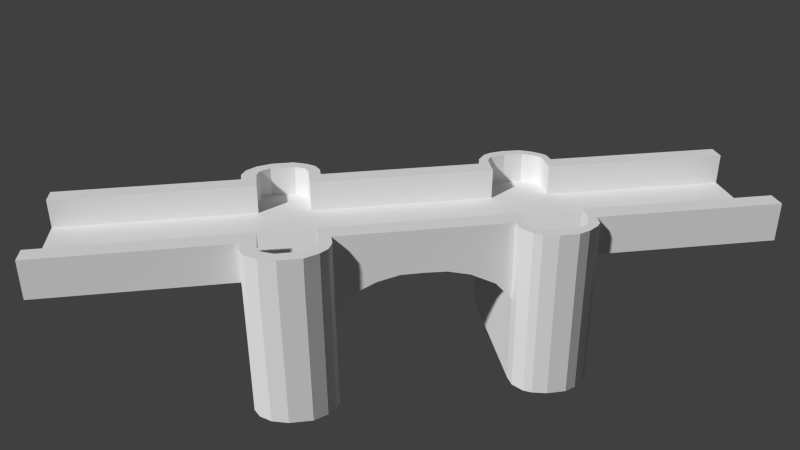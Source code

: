 # Source: Civ_bridge_v2.blend  (saved by Blender 2.67.0; exported with 4.5.12 LTS)
import bpy
from mathutils import Matrix  # noqa: F401  (used for matrix-valued properties, if any)

bpy.ops.wm.read_factory_settings(use_empty=True)
scene = bpy.context.scene
scene.name = 'Scene'

# ---- collections
col_collection_1 = bpy.data.collections.new('Collection 1'); scene.collection.children.link(col_collection_1)

# ---- materials (node trees are filled in below, after node groups)
mat_bridge = bpy.data.materials.new('Bridge')
mat_bridge.alpha_threshold = 0.0
mat_bridge.use_transparent_shadow = False
mat_bridge.roughness = 0.5
mat_bridge.line_color = (0.0, 0.0, 0.0, 1.0)
mat_road = bpy.data.materials.new('road')
mat_road.alpha_threshold = 0.0
mat_road.use_transparent_shadow = False
mat_road.roughness = 0.5
mat_road.line_color = (0.0, 0.0, 0.0, 1.0)

# ---- material node trees

# ---- world
world_world = bpy.data.worlds.new('World'); scene.world = world_world
world_world.color = (0.05088, 0.05088, 0.05088)
world_world.use_sun_shadow = False
world_world.sun_shadow_jitter_overblur = 0.0
world_world.cycles.sampling_method = 'MANUAL'
world_world.cycles.sample_map_resolution = 256

# ---- cameras
cam_camera = bpy.data.cameras.new('Camera')
cam_camera.clip_end = 100.0
cam_camera.lens = 35.0
cam_camera.sensor_width = 32.0
cam_camera.sensor_height = 18.0
cam_camera.ortho_scale = 7.314
cam_camera.dof.focus_distance = 0.0
cam_camera.dof.aperture_fstop = 128.0

# ---- meshes
me_cube = bpy.data.meshes.new('Cube')
me_cube.from_pydata([(0.0, -1.298, -0.4705), (-3.518, -1.322, 0.3317), (0.0, 1.353, 1.068), (0.0, -2.958, 1.137), (-1.953, -1.299, -0.4575), (-3.787, -1.373, 0.3324), (0.0, 1.353, 1.343), (0.0, -2.958, 1.465), (-2.674, -1.8, 0.3369), (-3.856, -1.704, 0.3357), (-2.674, 1.353, 1.343), (-2.67, -2.959, 1.46), (-2.674, -1.298, -0.4705), (-3.525, -1.77, 0.3369), (-2.674, 1.353, 1.068), (-2.67, -2.959, 1.137), (-3.125, -1.8, 0.3369), (0.0, -1.604, 0.3341), (-1.953, 1.355, 2.532), (-1.953, -2.956, 2.601), (-1.973, -2.958, 1.137), (-1.953, 1.353, 1.068), (-4.049, -1.604, 0.3347), (0.0, -1.8, 0.3369), (-2.674, -2.956, 2.601), (-2.674, 1.355, 2.532), (0.0, -1.704, 0.3355), (-3.128, -1.298, 0.3317), (-1.97, -2.958, 1.465), (-1.953, 1.353, 1.343), (0.0, -1.373, 0.331), (-1.953, -1.8, 0.3369), (0.0, 0.1452, 1.378), (-2.674, 0.1751, 2.567), (-1.953, 0.1751, 2.567), (-1.953, 0.1728, 1.378), (-3.626, 0.1276, 2.567), (-3.626, 0.1253, 1.102), (0.0, -0.1699, 1.392), (-2.684, -0.1926, 2.581), (-1.953, -0.1974, 2.581), (-1.953, -0.1997, 1.392), (-3.626, 0.1253, 1.378), (-3.712, -0.1456, 2.581), (-1.97, -1.704, 1.458), (-3.712, -0.1479, 1.116), (-3.712, -0.1479, 1.392), (-3.266, -0.1591, 2.581), (-3.856, -1.704, 1.13), (-3.853, -1.704, 1.405), (-1.953, -1.372, 1.402), (-1.953, -1.37, 2.591), (-2.674, -1.37, 2.591), (0.0, -1.372, 1.402), (-1.953, -1.701, 2.594), (-2.674, -1.701, 2.594), (0.0, -1.704, 1.458), (-3.185, 0.1316, 2.567), (-1.953, -0.2557, 1.117), (-2.674, -0.2557, 1.117), (-1.953, -0.2557, 1.392), (-2.674, -0.2557, 1.392), (-1.953, -0.2534, 2.581), (0.0, -0.2557, 1.392), (0.0, -0.2557, 1.117), (-2.674, -0.2534, 2.581), (-1.953, -1.295, 2.59), (0.0, -1.298, 1.401), (0.0, -1.298, 1.197), (-2.674, -1.295, 2.59), (-1.953, -1.798, 2.595), (-2.674, -1.798, 2.595), (0.0, -1.8, 1.459), (0.0, -1.799, 1.131), (-2.679, 0.2201, 1.098), (-1.953, 0.2207, 1.373), (-1.953, 0.223, 2.562), (-2.674, 0.223, 2.562), (0.0, 0.2207, 1.373), (0.0, 0.2215, 1.098), (-1.953, 0.2215, 1.098), (-2.679, 0.2193, 1.373), (-2.674, -1.298, 1.401), (-1.953, -1.298, 1.401), (-2.674, -1.298, 1.197), (-1.953, -1.298, 1.197), (-1.953, -1.799, 1.131), (-2.674, -1.8, 1.406), (-2.674, -1.799, 1.131), (-1.97, -1.8, 1.459), (0.0, 0.1436, -3.868), (-2.674, 0.1436, -3.868), (-1.953, 0.1436, -3.868), (0.0, -0.1715, -3.854), (-2.674, -0.1715, -3.854), (-1.953, -0.1715, -3.854), (-2.674, -1.705, -3.84), (-1.953, -1.705, -3.84), (-1.953, -1.374, -3.844), (-2.674, -1.374, -3.844), (0.0, -1.374, -3.844), (0.0, -1.705, -3.84), (-1.953, -0.2573, -3.853), (-2.674, -0.2573, -3.853), (0.0, -0.2573, -3.853), (0.0, -1.299, -3.844), (0.0, -1.801, -3.839), (-2.674, 0.22, -3.873), (0.0, 0.22, -3.873), (-1.953, 0.22, -3.873), (-2.674, -1.299, -3.844), (-1.953, -1.299, -3.844), (-1.953, -1.801, -3.839), (-2.674, -1.801, -3.839), (-3.314, -1.387, 2.591), (-3.343, -1.68, 2.594), (-3.128, -0.2465, 1.117), (-3.128, -0.2465, 1.392), (-3.128, -0.2442, 2.581), (-3.128, -1.295, 2.59), (-3.128, -1.798, 2.595), (-3.128, 0.2135, 1.098), (-3.128, 0.2149, 2.562), (-3.128, 0.2126, 1.373), (-3.128, -1.298, 1.401), (-3.128, -1.298, 1.126), (-3.124, -1.801, 1.406), (-3.124, -1.8, 1.131), (-3.128, 0.1436, -3.868), (-3.128, -0.1715, -3.854), (-3.128, -1.705, -3.84), (-3.128, -1.374, -3.844), (-3.128, -0.248, -3.853), (-3.128, 0.2119, -3.873), (-3.128, -1.299, -3.844), (-3.128, -1.801, -3.839), (-3.787, -1.372, 1.402), (-3.787, -1.372, 1.127), (-3.787, -1.37, 2.591), (-3.856, -1.701, 2.594), (-3.56, -0.1941, 1.117), (-3.56, -0.1941, 1.392), (-3.56, -0.1918, 2.581), (-3.518, -1.32, 2.59), (-3.525, -1.769, 2.595), (-3.346, 0.1862, 1.098), (-3.346, 0.1876, 2.562), (-3.346, 0.1853, 1.373), (-3.518, -1.322, 1.401), (-3.518, -1.322, 1.126), (-3.522, -1.772, 1.406), (-3.525, -1.77, 1.131), (-3.626, 0.1237, -3.868), (-3.712, -0.1495, -3.854), (-3.856, -1.705, -3.84), (-3.787, -1.374, -3.844), (-3.56, -0.1957, -3.853), (-3.346, 0.1846, -3.873), (-3.518, -1.323, -3.844), (-3.525, -1.771, -3.839), (-3.359, -1.684, 1.458), (-3.312, -1.391, 1.402), (-2.617, -1.372, 1.402), (-2.634, -1.704, 1.458), (0.0, -0.1693, 1.115), (0.0, 0.1452, 1.1), (0.0, -1.704, 1.13), (0.0, -1.372, 1.125), (-2.705, 0.1768, 1.378), (-2.716, -0.1909, 1.392), (-3.194, 0.1333, 1.378), (-3.275, -0.1573, 1.392), (0.0, -0.06056, 1.384), (-2.71, -0.05352, 1.384), (-1.953, -0.05977, 1.384), (0.0, -0.06214, -3.862), (-2.674, -0.06214, -3.862), (-1.953, -0.06214, -3.862), (-3.407, -0.05979, 2.573), (-3.128, -0.06214, -3.862), (-3.837, -0.05751, 2.573), (-3.837, -0.05985, 1.109), (-3.837, -0.05981, 1.384), (-3.837, -0.06139, -3.862), (0.0, -0.06029, 1.107), (-3.416, -0.05808, 1.384), (0.0, 0.04345, 1.381), (-2.708, 0.06289, 1.381), (-1.953, 0.05778, 1.381), (0.0, 0.04187, -3.865), (-2.674, 0.04187, -3.865), (-1.953, 0.04187, -3.865), (-3.405, 0.06058, 2.57), (-3.128, 0.04187, -3.865), (-3.818, 0.06027, 2.57), (-3.818, 0.05794, 1.106), (-3.818, 0.05798, 1.381), (-3.818, 0.05639, -3.865), (-3.414, 0.06229, 1.381), (0.0, 0.04358, 1.104), (-1.965, -1.604, 1.441), (0.0, -1.604, 1.441), (-3.581, -1.615, 1.441), (-2.674, -1.605, -3.841), (-1.953, -1.605, -3.841), (0.0, -1.605, -3.841), (-3.57, -1.611, 2.593), (-3.128, -1.605, -3.841), (-4.045, -1.604, 1.404), (-4.049, -1.604, 1.129), (-4.049, -1.601, 2.593), (-4.049, -1.605, -3.841), (-2.629, -1.604, 1.441), (0.0, -1.604, 1.128), (-2.674, -1.463, -3.843), (-3.574, -1.457, 1.417), (0.0, -1.462, 1.417), (-1.958, -1.462, 1.417), (-3.128, -1.463, -3.843), (-3.57, -1.453, 2.592), (0.0, -1.463, -3.843), (-1.953, -1.463, -3.843), (0.0, -1.462, 1.126), (-2.622, -1.462, 1.417), (-4.049, -1.463, -3.843), (-4.049, -1.459, 2.592), (-4.049, -1.462, 1.128), (-4.045, -1.462, 1.403), (-2.917, -1.298, 1.126), (-2.917, -1.298, 1.401), (-3.032, -1.701, 2.594), (-3.017, -1.37, 2.591), (-2.917, -1.295, 2.59), (-2.917, -1.799, 1.131), (-2.914, -1.801, 1.406), (-2.917, -1.798, 2.595), (-2.917, -1.299, -3.844), (-2.917, -1.801, -3.839), (-2.917, -1.374, -3.844), (-2.917, -1.705, -3.84), (-2.989, -1.373, 1.402), (-3.022, -1.705, 1.458), (-3.139, -1.61, 1.441), (-2.917, -1.605, -3.841), (-3.132, -1.459, 1.417), (-2.917, -1.463, -3.843), (-2.924, -0.1715, -3.854), (-2.929, 0.2157, 1.098), (-2.967, -0.189, 2.581), (-2.955, 0.1666, 2.567), (-2.924, -0.2483, 2.581), (-2.924, -0.2506, 1.392), (-2.924, -0.2506, 1.117), (-2.924, -0.2522, -3.853), (-2.924, -0.06214, -3.862), (-3.099, -0.05603, 1.384), (-2.986, -0.1873, 1.392), (-2.974, 0.1683, 1.378), (-2.924, 0.1436, -3.868), (-2.924, 0.2155, -3.873), (-2.929, 0.2148, 1.373), (-2.924, 0.2185, 2.562), (-2.924, 0.04187, -3.865), (-3.097, 0.06256, 1.381), (-4.049, -1.462, 0.3333), (0.0, -1.462, 0.3322), (-2.917, -1.8, 0.3369), (-2.917, -1.298, 0.3317), (-1.953, -1.298, -0.6751), (-2.917, -1.298, -0.6751), (0.0, -1.298, -0.6751), (0.0, -1.8, -0.6699), (-3.787, -1.373, -0.6744), (0.0, -1.373, -0.6753), (-3.525, -1.771, -0.6699), (0.0, -1.462, -0.6742), (-2.917, -1.8, -0.6699), (-4.049, -1.462, -0.6735), (-4.049, -1.604, -0.6721), (-3.856, -1.705, -0.6711), (-3.518, -1.323, -0.6751), (-3.128, -1.298, -0.6751), (-2.674, -1.298, -0.6751), (-1.953, -1.8, -0.6699), (-2.674, -1.8, -0.6699), (0.0, -1.704, -0.6712), (0.0, -1.604, -0.6724), (-3.126, -1.8, -0.6699), (-1.953, -0.2561, -0.4377), (-2.674, -0.2575, -0.4254), (0.0, -0.2561, -0.4377), (-2.674, -0.5001, 2.583), (0.0, -0.5025, 1.133), (0.0, -0.3521, 1.393), (0.0, 0.2211, 0.2333), (-1.953, -0.5001, 2.583), (-2.678, 0.2201, 0.2333), (-1.953, 0.2211, 0.2333), (0.0, -0.5024, 1.394), (-2.674, -0.3498, 2.582), (-3.128, -0.2469, 0.2525), (-3.128, 0.2131, 0.2333), (-3.712, -0.1483, 0.2518), (-3.626, 0.1249, 0.2377), (-3.56, -0.1945, 0.2525), (-3.346, 0.1858, 0.2333), (0.0, 0.1448, 0.2362), (0.0, -0.1698, 0.251), (-3.837, -0.06023, 0.2443), (0.0, -0.06074, 0.2431), (-3.818, 0.05756, 0.2409), (0.0, 0.04316, 0.2396), (-2.924, -0.251, 0.2525), (-2.928, 0.2156, 0.2333), (-1.953, -0.777, 2.585), (0.0, -0.7793, 1.396), (-2.674, -0.504, 0.6942), (0.0, -0.5028, 0.6843), (-1.953, -1.052, 0.7146), (-1.953, -1.05, 1.399), (-1.953, -0.5042, 0.6967), (-1.953, -0.5024, 1.394), (-2.674, -0.5025, 1.133), (-2.674, -0.5024, 1.394), (-2.674, -0.777, 2.585), (0.0, -0.7794, 1.154), (0.0, -1.05, 1.399), (-1.953, -1.048, 2.588), (-2.674, -1.05, 1.399), (-2.674, -1.05, 1.175), (-2.674, -0.7794, 1.154), (-2.674, -0.7793, 1.396), (-2.674, -0.7805, 0.9185), (0.0, -0.7797, 0.9118), (-2.674, -1.048, 2.588), (0.0, -1.05, 1.175), (-2.674, -1.051, 0.7052), (0.0, -1.051, 0.7019), (-1.953, -0.7812, 0.9244), (-1.953, -0.7793, 1.396), (-1.953, -0.3498, 2.582), (0.0, -0.3521, 1.125), (-2.674, -0.3521, 1.393), (-2.674, -0.3521, 1.125), (-1.953, -0.3521, 1.393), (-1.953, -0.3532, 0.2361), (0.0, -0.3525, 0.2303), (-2.674, -0.3538, 0.2415), (0.0, -1.2, 0.2792), (-2.674, -1.2, 0.2806), (0.0, -1.199, 1.188), (-2.674, -1.197, 2.589), (-1.953, -1.201, 0.2921), (-1.953, -1.199, 1.4), (0.0, -1.199, 1.4), (-1.953, -1.197, 2.589), (-2.674, -1.199, 1.4), (-2.674, -1.199, 1.188), (-1.953, -0.6429, 1.395), (-1.953, -0.6447, 0.899), (-1.953, -0.6406, 2.584), (-2.674, -0.6429, 1.395), (0.0, -0.6429, 1.395), (-2.674, -0.6429, 1.143), (-2.674, -0.6442, 0.8948), (0.0, -0.6429, 1.143), (0.0, -0.6433, 0.8865), (-2.674, -0.6406, 2.584), (-2.674, -0.9148, 1.398), (-2.674, -0.9149, 1.164), (-1.953, -0.9166, 0.9179), (-1.953, -0.9148, 1.398), (-2.674, -0.9125, 2.587), (0.0, -0.9152, 0.9053), (0.0, -0.9149, 1.164), (-2.674, -0.9158, 0.9103), (0.0, -0.9148, 1.398), (-1.953, -0.9125, 2.587)], [], [(85, 68, 0, 4), (166, 26, 17, 213), (273, 270, 0, 30), (84, 85, 4, 12), (86, 88, 8, 31), (84, 12, 267, 228), (73, 3, 20, 86), (78, 6, 29, 75), (125, 27, 1, 149), (284, 8, 266, 276), (213, 17, 265, 222), (151, 48, 9, 13), (74, 81, 10, 14), (86, 20, 15, 88), (209, 226, 264, 22), (48, 209, 22, 9), (276, 266, 16, 287), (228, 267, 27, 125), (226, 137, 5, 264), (100, 105, 270, 273), (76, 18, 25, 77), (137, 149, 1, 5), (87, 11, 24, 71), (287, 16, 13, 274), (222, 265, 30, 167), (75, 29, 18, 76), (186, 32, 35, 188), (235, 230, 115, 120), (263, 257, 170, 198), (246, 253, 132, 129), (178, 47, 171, 185), (232, 229, 124, 119), (250, 248, 47, 118), (260, 247, 121, 123), (63, 38, 41, 60), (217, 50, 162, 223), (62, 40, 39, 65), (60, 41, 40, 62), (254, 246, 129, 179), (216, 53, 50, 217), (70, 54, 55, 71), (312, 252, 116, 300), (231, 232, 119, 114), (252, 251, 117, 116), (244, 240, 161, 215), (215, 161, 114, 219), (233, 234, 126, 127), (271, 283, 112, 106), (251, 250, 118, 117), (261, 260, 123, 122), (89, 44, 54, 70), (72, 56, 44, 89), (104, 93, 307, 290), (293, 63, 60, 344), (343, 342, 61, 59), (340, 62, 65, 299), (344, 60, 62, 340), (234, 235, 120, 126), (296, 297, 109, 107), (358, 321, 295, 360), (360, 295, 291, 367), (59, 58, 288, 289), (236, 238, 131, 134), (10, 81, 77, 25), (28, 89, 70, 19), (35, 75, 76, 34), (32, 78, 75, 35), (53, 67, 83, 50), (21, 80, 74, 14), (2, 79, 80, 21), (259, 258, 128, 133), (34, 76, 77, 33), (50, 83, 66, 51), (19, 70, 71, 24), (51, 66, 69, 52), (356, 82, 69, 351), (15, 11, 87, 88), (239, 237, 135, 130), (243, 239, 130, 207), (7, 72, 89, 28), (108, 90, 92, 109), (109, 92, 91, 107), (175, 93, 95, 177), (177, 95, 94, 176), (205, 101, 97, 204), (111, 98, 99, 110), (105, 100, 98, 111), (204, 97, 96, 203), (95, 102, 103, 94), (93, 104, 102, 95), (97, 112, 113, 96), (101, 106, 112, 97), (268, 270, 105, 111), (297, 294, 108, 109), (283, 284, 113, 112), (282, 268, 111, 110), (124, 125, 149, 148), (127, 126, 150, 151), (129, 132, 156, 153), (130, 135, 159, 154), (116, 117, 141, 140), (119, 124, 148, 143), (123, 121, 145, 147), (126, 120, 144, 150), (179, 129, 153, 183), (281, 134, 158, 280), (134, 131, 155, 158), (301, 133, 157, 305), (118, 47, 43, 142), (219, 114, 138, 225), (16, 127, 151, 13), (117, 118, 142, 141), (57, 122, 146, 36), (122, 123, 147, 146), (266, 233, 127, 16), (249, 261, 122, 57), (188, 35, 168, 187), (229, 228, 125, 124), (269, 236, 134, 281), (313, 259, 133, 301), (195, 196, 42, 37), (147, 42, 36, 146), (277, 272, 155, 224), (310, 303, 152, 197), (182, 46, 43, 180), (140, 141, 46, 45), (151, 150, 49, 48), (304, 302, 153, 156), (148, 136, 138, 143), (226, 227, 136, 137), (208, 49, 139, 210), (272, 280, 158, 155), (303, 305, 157, 152), (46, 141, 142, 43), (137, 136, 148, 149), (37, 42, 147, 145), (274, 279, 154, 159), (49, 150, 144, 139), (114, 119, 143, 138), (300, 116, 140, 304), (133, 128, 152, 157), (207, 130, 154, 211), (120, 115, 139, 144), (192, 57, 36, 194), (73, 72, 7, 3), (73, 86, 31, 23), (54, 44, 163, 55), (241, 230, 55, 163), (231, 240, 162, 52), (162, 50, 51, 52), (293, 341, 64, 63), (78, 79, 2, 6), (271, 285, 26, 23), (186, 199, 165, 32), (38, 63, 64, 164), (78, 32, 165, 79), (306, 294, 79, 165), (311, 189, 90, 306), (288, 345, 347, 289), (216, 222, 167, 53), (56, 72, 73, 166), (67, 53, 167, 68), (23, 26, 166, 73), (30, 0, 68, 167), (275, 220, 100, 273), (40, 41, 169, 39), (248, 256, 171, 47), (249, 257, 168, 33), (35, 34, 33, 168), (38, 172, 174, 41), (256, 255, 185, 171), (192, 178, 185, 198), (262, 254, 179, 193), (189, 175, 177, 191), (191, 177, 176, 190), (193, 179, 183, 197), (41, 174, 173, 169), (45, 46, 182, 181), (302, 308, 183, 153), (196, 182, 180, 194), (47, 178, 180, 43), (38, 164, 184, 172), (307, 93, 175, 309), (172, 186, 188, 174), (255, 263, 198, 185), (174, 188, 187, 173), (181, 182, 196, 195), (308, 310, 197, 183), (178, 192, 194, 180), (172, 184, 199, 186), (309, 175, 189, 311), (57, 192, 198, 170), (258, 262, 193, 128), (90, 189, 191, 92), (92, 191, 190, 91), (128, 193, 197, 152), (42, 196, 194, 36), (44, 200, 212, 163), (56, 201, 200, 44), (241, 242, 202, 160), (160, 202, 206, 115), (245, 243, 207, 218), (220, 205, 204, 221), (221, 204, 203, 214), (115, 206, 210, 139), (279, 278, 211, 154), (48, 49, 208, 209), (227, 208, 210, 225), (218, 207, 211, 224), (56, 166, 213, 201), (285, 101, 205, 286), (200, 217, 223, 212), (286, 205, 220, 275), (98, 221, 214, 99), (201, 216, 217, 200), (131, 218, 224, 155), (202, 215, 219, 206), (238, 245, 218, 131), (100, 220, 221, 98), (206, 219, 225, 210), (278, 277, 224, 211), (136, 227, 225, 138), (201, 213, 222, 216), (242, 244, 215, 202), (209, 208, 227, 226), (71, 55, 230, 235), (69, 82, 229, 232), (52, 69, 232, 231), (223, 162, 240, 244), (88, 87, 234, 233), (87, 71, 235, 234), (110, 99, 238, 236), (96, 113, 237, 239), (203, 96, 239, 243), (8, 88, 233, 266), (82, 84, 228, 229), (282, 110, 236, 269), (160, 115, 230, 241), (114, 161, 240, 231), (163, 212, 242, 241), (214, 203, 243, 245), (99, 214, 245, 238), (212, 223, 244, 242), (173, 187, 263, 255), (169, 173, 255, 256), (187, 168, 257, 263), (91, 190, 262, 258), (321, 344, 340, 295), (107, 91, 258, 259), (296, 107, 259, 313), (59, 61, 251, 252), (94, 103, 253, 246), (190, 176, 254, 262), (81, 74, 247, 260), (33, 77, 261, 249), (77, 81, 260, 261), (39, 169, 256, 248), (65, 39, 248, 250), (57, 170, 257, 249), (61, 65, 250, 251), (176, 94, 246, 254), (5, 1, 280, 272), (267, 269, 281, 27), (22, 264, 277, 278), (31, 8, 284, 283), (27, 281, 280, 1), (12, 282, 269, 267), (113, 284, 276, 237), (23, 31, 283, 271), (135, 287, 274, 159), (13, 9, 279, 274), (4, 0, 270, 268), (237, 276, 287, 135), (9, 22, 278, 279), (17, 286, 275, 265), (12, 4, 268, 282), (26, 285, 286, 17), (264, 5, 272, 277), (106, 101, 285, 271), (265, 275, 273, 30), (363, 361, 323, 322), (295, 340, 299, 291), (362, 298, 321, 358), (289, 59, 252, 312), (322, 323, 342, 343), (58, 64, 290, 288), (253, 312, 300, 132), (290, 307, 164, 64), (74, 80, 297, 296), (298, 292, 341, 293), (80, 79, 294, 297), (121, 301, 305, 145), (247, 313, 301, 121), (195, 37, 303, 310), (140, 45, 302, 304), (37, 145, 305, 303), (132, 300, 304, 156), (90, 108, 294, 306), (199, 311, 306, 165), (350, 68, 0, 348), (45, 181, 308, 302), (164, 307, 309, 184), (181, 195, 310, 308), (184, 309, 311, 199), (298, 293, 344, 321), (74, 296, 313, 247), (355, 327, 334, 351), (290, 288, 102, 104), (288, 289, 103, 102), (370, 318, 336, 375), (377, 314, 324, 372), (366, 333, 338, 359), (369, 330, 332, 375), (363, 322, 316, 364), (345, 320, 316, 347), (341, 292, 317, 346), (368, 328, 334, 372), (343, 59, 289, 347), (362, 365, 292, 298), (373, 337, 318, 370), (354, 350, 335, 326), (342, 323, 291, 299), (361, 331, 324, 367), (365, 325, 333, 366), (103, 289, 312, 253), (357, 356, 328, 329), (376, 315, 339, 371), (346, 317, 320, 345), (374, 335, 337, 373), (353, 319, 327, 355), (359, 338, 332, 364), (376, 374, 325, 315), (354, 326, 319, 353), (371, 339, 314, 377), (357, 329, 336, 349), (369, 368, 331, 330), (348, 0, 4, 352), (352, 4, 12, 349), (64, 341, 346, 290), (322, 343, 347, 316), (61, 342, 299, 65), (290, 346, 345, 288), (335, 350, 348, 337), (67, 68, 350, 354), (66, 355, 351, 69), (318, 352, 349, 336), (84, 357, 349, 12), (84, 82, 356, 357), (67, 354, 353, 83), (337, 348, 352, 318), (328, 356, 351, 334), (83, 353, 355, 66), (339, 358, 360, 314), (314, 360, 367, 324), (330, 331, 361, 363), (315, 362, 358, 339), (317, 366, 359, 320), (330, 363, 364, 332), (315, 325, 365, 362), (323, 361, 367, 291), (292, 365, 366, 317), (320, 359, 364, 316), (327, 377, 372, 334), (326, 376, 371, 319), (326, 335, 374, 376), (338, 370, 375, 332), (329, 328, 368, 369), (331, 368, 372, 324), (325, 374, 373, 333), (333, 373, 370, 338), (329, 369, 375, 336), (319, 371, 377, 327), (28, 19, 24, 11), (20, 28, 11, 15), (28, 20, 3, 7), (10, 29, 21, 14), (10, 25, 18, 29), (21, 29, 6, 2)])
me_cube.polygons.foreach_set('material_index', [0, 0, 0, 0, 0, 0, 0, 1, 0, 0, 0, 0, 0, 0, 0, 0, 0, 0, 0, 0, 0, 0, 0, 0, 0, 0, 1, 0, 1, 0, 0, 0, 0, 0, 1, 1, 0, 0, 0, 1, 0, 0, 0, 0, 1, 0, 0, 0, 0, 0, 0, 1, 0, 1, 0, 0, 0, 0, 0, 0, 0, 0, 0, 0, 0, 0, 1, 1, 0, 0, 0, 0, 0, 0, 0, 0, 0, 0, 0, 1, 0, 0, 0, 0, 0, 0, 0, 0, 0, 0, 0, 0, 0, 0, 0, 0, 0, 0, 0, 0, 0, 0, 0, 0, 0, 0, 0, 0, 0, 0, 0, 0, 0, 0, 0, 0, 1, 0, 0, 0, 0, 0, 0, 0, 0, 0, 0, 0, 0, 0, 0, 0, 0, 0, 0, 0, 0, 0, 0, 0, 0, 0, 0, 0, 0, 0, 0, 0, 0, 0, 0, 0, 0, 0, 0, 0, 0, 0, 0, 0, 0, 0, 0, 0, 0, 0, 0, 0, 0, 1, 1, 0, 0, 0, 0, 0, 1, 0, 0, 0, 0, 0, 0, 1, 1, 1, 0, 0, 0, 0, 0, 0, 0, 0, 0, 0, 0, 1, 1, 1, 0, 0, 0, 0, 0, 0, 0, 0, 0, 0, 0, 1, 0, 0, 1, 0, 0, 0, 0, 0, 0, 0, 0, 1, 0, 0, 0, 0, 1, 0, 0, 0, 0, 0, 0, 0, 0, 0, 0, 1, 0, 0, 1, 1, 1, 1, 0, 0, 0, 0, 0, 0, 0, 0, 0, 0, 0, 0, 0, 0, 0, 0, 0, 0, 0, 0, 0, 0, 0, 0, 0, 0, 0, 0, 0, 0, 0, 0, 0, 0, 0, 0, 1, 0, 0, 0, 0, 0, 0, 0, 0, 0, 0, 0, 0, 0, 0, 0, 0, 0, 0, 0, 0, 0, 1, 0, 0, 0, 0, 0, 0, 0, 0, 0, 0, 0, 0, 0, 0, 0, 0, 0, 0, 0, 0, 0, 1, 0, 0, 0, 0, 0, 1, 0, 0, 0, 0, 0, 0, 0, 0, 0, 0, 0, 0, 0, 0, 0, 1, 0, 0, 0, 0, 0, 0, 1, 0, 0, 0, 0, 0, 0, 0, 1, 0, 0, 0, 0, 0, 0, 0, 0, 0, 0, 0, 0, 0, 0])
_uv = me_cube.uv_layers.new(name='UVMap')
_uv.uv.foreach_set('vector', [0.2782, 0.7287, 0.4704, 0.7287, 0.4704, 0.7287, 0.2782, 0.7287, 0.0, 0.0, 0.0, 0.0, 0.0, 0.0, 0.0, 0.0, 0.0, 0.0, 0.0, 0.0, 0.0, 0.0, 0.0, 0.0, 0.4704, 0.7287, 0.5412, 0.7287, 0.5412, 0.7287, 0.4704, 0.7287, 0.6309, 0.708, 0.5439, 0.708, 0.5439, 0.611, 0.6309, 0.611, 0.074, 0.7043, 0.074, 0.5375, 0.1019, 0.6052, 0.1019, 0.6962, 0.09681, 0.476, 0.9169, 0.476, 0.9169, 0.7185, 0.09681, 0.7161, 0.8109, 1.663, 0.8109, 2.634, 0.1887, 2.634, 0.1887, 1.663, 0.126, 0.6962, 0.126, 0.6052, 0.1708, 0.6051, 0.1708, 0.6962, 0.5195, 0.4998, 0.5195, 0.613, 0.4921, 0.613, 0.4921, 0.4998, 0.0, 0.0, 0.0, 0.0, 0.0, 0.0, 0.0, 0.0, 0.4236, 0.7023, 0.3856, 0.7021, 0.3856, 0.6128, 0.4236, 0.613, 0.8322, 0.7488, 0.8329, 0.783, 0.4081, 0.7832, 0.4081, 0.7491, 0.09681, 0.7161, 0.9169, 0.7185, 0.9172, 0.8042, 0.09681, 0.8046, 0.3391, 0.704, 0.2456, 0.7039, 0.2458, 0.6097, 0.3393, 0.6098, 0.3856, 0.7021, 0.3612, 0.702, 0.3613, 0.6127, 0.3856, 0.6128, 0.4921, 0.4998, 0.4921, 0.613, 0.4687, 0.613, 0.4686, 0.4998, 0.1019, 0.6962, 0.1019, 0.6052, 0.126, 0.6052, 0.126, 0.6962, 0.2338, 0.6963, 0.2022, 0.6962, 0.2021, 0.6052, 0.2338, 0.6053, 0.0, 0.0, 0.0, 0.0, 0.0, 0.0, 0.0, 0.0, 0.5926, 0.06004, 0.5926, 0.9113, 0.4769, 0.9113, 0.4769, 0.06004, 0.2022, 0.6962, 0.1708, 0.6962, 0.1708, 0.6051, 0.2021, 0.6052, 0.4341, 0.7331, 1.169, 0.739, 1.167, 0.8647, 0.4326, 0.8641, 0.4686, 0.4998, 0.4687, 0.613, 0.4236, 0.613, 0.4236, 0.4997, 0.0, 0.0, 0.0, 0.0, 0.0, 0.0, 0.0, 0.0, 0.6964, 0.2175, 1.225, 0.2094, 1.227, 0.5327, 0.6988, 0.5408, 0.8109, 1.322, 0.8109, 1.518, 0.1887, 1.571, 0.1887, 1.35, 0.2364, 0.1741, 0.2226, 0.2958, 0.1853, 0.3223, 0.2111, 0.1741, -0.3249, 0.703, -0.2859, 0.9064, -0.3558, 0.8392, -0.426, 0.7025, 0.5077, 0.2906, 0.5077, 0.3113, 0.5027, 0.3103, 0.5027, 0.2906, 0.9306, 0.5448, 0.8562, 0.5425, 0.857, 0.2165, 0.9314, 0.2188, 0.1019, 0.8639, 0.1019, 0.7277, 0.126, 0.7277, 0.126, 0.8639, 0.5096, 0.2761, 0.504, 0.3569, 0.4653, 0.3977, 0.4831, 0.2818, 0.4525, 0.7763, 0.4519, 0.7381, 0.4697, 0.7376, 0.4703, 0.7759, 0.8109, 0.7464, 0.8109, 0.9115, 0.1887, 0.8542, 0.1887, 0.7464, 0.7609, 0.215, 0.7624, 0.3868, 0.551, 0.3868, 0.5496, 0.215, 0.3731, 0.9386, 0.3731, 1.024, 0.2673, 1.031, 0.2688, 0.9386, 1.257, 0.226, 1.316, 0.2258, 1.318, 0.5486, 1.26, 0.5488, 0.5077, 0.2625, 0.5077, 0.2906, 0.5027, 0.2906, 0.5027, 0.2625, 0.8231, 0.9343, 0.8246, 1.106, 0.2025, 1.106, 0.201, 0.9343, 0.2687, 0.7074, 0.2687, 0.8225, 0.187, 0.8225, 0.187, 0.7074, 0.5947, 0.6197, 0.5945, 0.7294, 0.5786, 0.7301, 0.5798, 0.6211, 0.2244, 0.7133, 0.2364, 0.8074, 0.2111, 0.8074, 0.1888, 0.6913, 0.5945, 0.7294, 0.5945, 0.7632, 0.5786, 0.7637, 0.5786, 0.7301, 0.3872, 0.2202, 0.4324, 0.3852, 0.3297, 0.3501, 0.2465, 0.2247, 0.5172, 0.3157, 0.5592, 0.3121, 0.559, 0.6031, 0.5177, 0.6033, 0.4921, 0.7023, 0.4925, 0.7332, 0.4688, 0.7332, 0.4688, 0.7023, 0.8668, 0.496, 0.6309, 0.5005, 0.6309, 0.1406, 0.8668, 0.1375, 0.5945, 0.7632, 0.593, 0.9244, 0.5786, 0.925, 0.5786, 0.7637, 0.4496, 0.9416, 0.4525, 0.7763, 0.4703, 0.7759, 0.4687, 0.9412, 0.6783, 0.4843, 0.7475, 0.4841, 0.7491, 0.6955, 0.6799, 0.6957, 0.8191, 0.2826, 0.8191, 0.4686, 0.197, 0.4686, 0.197, 0.2826, 0.0, 0.0, 0.0, 0.0, 0.0, 0.0, 0.0, 0.0, 0.8246, 2.753, 0.8246, 3.254, 0.2025, 3.254, 0.2025, 2.753, 0.354, 0.7571, 0.354, 0.7899, 0.2828, 0.7898, 0.2829, 0.7562, 0.3731, 0.5422, 0.3731, 0.9386, 0.2688, 0.9386, 0.2688, 0.5422, 0.9851, 0.2266, 1.257, 0.226, 1.26, 0.5488, 0.9875, 0.5494, 0.4925, 0.7332, 0.4921, 0.8669, 0.4683, 0.8669, 0.4688, 0.7332, 0.8943, 0.6181, 0.7704, 0.6181, 0.7781, 0.04831, 0.8974, 0.0464, 0.5768, 0.2275, 0.7129, 0.2272, 0.7153, 0.55, 0.5792, 0.5503, 0.3731, -0.05232, 0.3731, 0.1459, 0.2688, 0.1459, 0.2688, -0.05232, 0.697, 0.6964, 0.6316, 0.6964, 0.6316, 0.4445, 0.697, 0.4445, 0.5078, 0.5804, 0.5078, 0.5996, 0.5027, 0.5996, 0.5027, 0.5804, 0.4081, 0.7832, 0.8329, 0.783, 0.8298, 0.9306, 0.4061, 0.9307, 0.3461, 0.4853, 0.6783, 0.4843, 0.6799, 0.6957, 0.3478, 0.6968, 0.6463, 0.2187, 0.6964, 0.2175, 0.6988, 0.5408, 0.6487, 0.542, 0.8109, 1.518, 0.8109, 1.663, 0.1887, 1.663, 0.1887, 1.571, 0.8246, 1.106, 0.8246, 1.25, 0.2025, 1.25, 0.2025, 1.106, 0.1629, 0.4744, 0.8542, 0.4744, 0.8549, 0.5374, 0.1629, 0.537, 0.1629, 0.3047, 0.8542, 0.3047, 0.8542, 0.4744, 0.1629, 0.4744, 0.5077, 0.1911, 0.5077, 0.2096, 0.5027, 0.2096, 0.5027, 0.1921, 0.5926, -0.02072, 0.5926, 0.06004, 0.4769, 0.06004, 0.4769, -0.02072, 0.09041, 0.2286, 0.1684, 0.2284, 0.1708, 0.5511, 0.09281, 0.5513, 0.2687, 0.1549, 0.2687, 0.7074, 0.187, 0.7074, 0.187, 0.1549, 0.3731, -0.7604, 0.3731, -0.6469, 0.2688, -0.6469, 0.2688, -0.7604, 0.979, 0.7907, 1.052, 0.7909, 1.05, 0.936, 0.9773, 0.9359, 1.169, 0.7034, 1.169, 0.739, 0.4341, 0.7331, 0.4334, 0.7028, 0.5078, 0.6847, 0.5078, 0.7093, 0.5027, 0.7093, 0.5027, 0.6847, 0.5078, 0.659, 0.5078, 0.6847, 0.5027, 0.6847, 0.5027, 0.659, 0.8191, -0.6095, 0.8191, 0.2826, 0.197, 0.2826, 0.197, -0.6095, 0.5792, 0.19, 0.5792, 0.2096, 0.5314, 0.2096, 0.5314, 0.19, 0.5314, 0.19, 0.5314, 0.2096, 0.5138, 0.2096, 0.5138, 0.19, 0.5792, 0.2625, 0.5792, 0.2906, 0.5314, 0.2906, 0.5314, 0.2625, 0.5314, 0.2625, 0.5314, 0.2906, 0.5138, 0.2906, 0.5138, 0.2625, 0.5792, 0.659, 0.5792, 0.6847, 0.5314, 0.6847, 0.5314, 0.659, 0.5314, 0.5804, 0.5314, 0.5996, 0.5138, 0.5996, 0.5138, 0.5804, 0.5792, 0.5804, 0.5792, 0.5996, 0.5314, 0.5996, 0.5314, 0.5804, 0.5314, 0.659, 0.5314, 0.6847, 0.5138, 0.6847, 0.5138, 0.659, 0.5314, 0.2906, 0.5314, 0.3126, 0.5138, 0.3126, 0.5138, 0.2906, 0.5792, 0.2906, 0.5792, 0.3126, 0.5314, 0.3126, 0.5314, 0.2906, 0.5314, 0.6847, 0.5314, 0.7093, 0.5138, 0.7093, 0.5138, 0.6847, 0.5792, 0.6847, 0.5792, 0.7093, 0.5314, 0.7093, 0.5314, 0.6847, 0.3334, 0.5809, 0.5543, 0.5809, 0.5543, 0.2224, 0.3334, 0.2224, 0.7704, 0.6181, 0.4313, 0.6181, 0.4294, 0.04831, 0.7781, 0.04831, 0.6309, 0.5005, 0.5439, 0.5005, 0.5439, 0.1406, 0.6309, 0.1406, 0.2519, 0.5809, 0.3334, 0.5809, 0.3334, 0.2224, 0.2519, 0.2224, 0.126, 0.7277, 0.126, 0.6962, 0.1708, 0.6962, 0.1708, 0.7277, 0.4688, 0.7023, 0.4688, 0.7332, 0.424, 0.7332, 0.4236, 0.7023, 0.5027, 0.2906, 0.5027, 0.3103, 0.4921, 0.2968, 0.4884, 0.2849, 0.5027, 0.6847, 0.5027, 0.7093, 0.493, 0.7017, 0.4849, 0.6847, 0.5786, 0.7301, 0.5786, 0.7637, 0.5177, 0.764, 0.5177, 0.7304, 0.126, 0.8639, 0.126, 0.7277, 0.1708, 0.7277, 0.1708, 0.8639, 0.4703, 0.7759, 0.4697, 0.7376, 0.5061, 0.7374, 0.5067, 0.7757, 0.4688, 0.7332, 0.4683, 0.8669, 0.4235, 0.8669, 0.424, 0.7332, 0.5027, 0.2625, 0.5027, 0.2906, 0.4884, 0.2849, 0.4853, 0.2623, 0.126, 0.4898, 0.126, 0.1331, 0.1708, 0.1331, 0.1708, 0.4898, 0.5027, 0.5804, 0.5027, 0.5996, 0.4866, 0.5996, 0.4932, 0.5866, 0.4699, 0.6174, 0.4707, 0.0466, 0.5071, 0.04637, 0.5063, 0.6172, 0.4831, 0.2818, 0.4653, 0.3977, 0.4074, 0.416, 0.4271, 0.3531, 0.1581, 0.6092, 0.1888, 0.6913, 0.1321, 0.7133, 0.1007, 0.6008, 0.4687, 0.613, 0.4688, 0.7023, 0.4236, 0.7023, 0.4236, 0.613, 0.5786, 0.7637, 0.5786, 0.925, 0.5177, 0.9238, 0.5177, 0.764, 0.4758, 0.7937, 0.4831, 0.9071, 0.4548, 0.87, 0.4186, 0.7882, 0.4687, 0.9412, 0.4703, 0.7759, 0.5067, 0.7757, 0.5051, 0.9409, 0.4921, 0.613, 0.4921, 0.7023, 0.4688, 0.7023, 0.4687, 0.613, 0.5055, 0.8413, 0.5096, 0.9121, 0.4831, 0.9071, 0.4758, 0.7937, 0.03915, 0.6938, 0.03915, 0.9151, -0.2003, 0.9228, -0.2011, 0.7036, 0.1019, 0.7277, 0.1019, 0.6962, 0.126, 0.6962, 0.126, 0.7277, 0.1019, 0.4898, 0.09804, 0.1331, 0.126, 0.1331, 0.126, 0.4898, 0.4519, 0.6179, 0.4516, 0.04705, 0.4707, 0.0466, 0.4699, 0.6174, 0.6318, 0.7387, 0.6318, 0.7769, 0.5703, 0.7762, 0.5703, 0.738, 0.5067, 0.7757, 0.5703, 0.7762, 0.5687, 0.9415, 0.5051, 0.9409, 0.2338, 0.49, 0.2021, 0.4899, 0.2021, 0.1332, 0.2338, 0.1333, 0.6321, 0.6185, 0.5706, 0.6178, 0.5714, 0.04696, 0.6329, 0.04765, 0.4157, 0.7641, 0.4789, 0.764, 0.4789, 0.9238, 0.4158, 0.924, 0.5177, 0.7304, 0.5177, 0.764, 0.4789, 0.764, 0.4789, 0.7304, 0.4236, 0.7023, 0.424, 0.7332, 0.386, 0.7331, 0.3856, 0.7021, 0.5179, 0.6204, 0.4792, 0.6204, 0.4776, 0.03642, 0.5167, 0.03638, 0.1708, 0.7277, 0.2022, 0.7278, 0.2021, 0.864, 0.1708, 0.8639, 0.2338, 0.6963, 0.2335, 0.7278, 0.2022, 0.7278, 0.2022, 0.6962, 0.3616, 0.733, 0.386, 0.7331, 0.3855, 0.8668, 0.3612, 0.8666, 0.2021, 0.4899, 0.1708, 0.4898, 0.1708, 0.1331, 0.2021, 0.1332, 0.5706, 0.6178, 0.5063, 0.6172, 0.5071, 0.04637, 0.5714, 0.04696, 0.4789, 0.764, 0.5177, 0.764, 0.5177, 0.9238, 0.4789, 0.9238, 0.2022, 0.6962, 0.2022, 0.7278, 0.1708, 0.7277, 0.1708, 0.6962, 0.5703, 0.738, 0.5703, 0.7762, 0.5067, 0.7757, 0.5061, 0.7374, 0.4236, 0.4997, 0.3856, 0.4996, 0.3857, 0.1351, 0.4237, 0.1352, 0.386, 0.7331, 0.424, 0.7332, 0.4235, 0.8669, 0.3855, 0.8668, 0.1888, 0.6913, 0.2111, 0.8074, 0.1643, 0.7768, 0.1321, 0.7133, 0.5798, 0.6211, 0.5786, 0.7301, 0.5177, 0.7304, 0.5179, 0.6204, 0.5027, 0.1921, 0.5027, 0.2096, 0.4905, 0.2147, 0.4973, 0.1991, 0.5027, 0.659, 0.5027, 0.6847, 0.4849, 0.6847, 0.4802, 0.659, 0.2111, 0.1741, 0.1853, 0.3223, 0.1237, 0.2958, 0.1635, 0.211, 0.4472, 0.6969, 0.4758, 0.7937, 0.4186, 0.7882, 0.3937, 0.6965, 0.0, 0.0, 0.0, 0.0, 0.0, 0.0, 0.0, 0.0, 0.8683, 0.708, 0.6309, 0.708, 0.6309, 0.611, 0.8683, 0.611, 0.4282, 0.6096, 0.426, 0.7548, 0.2938, 0.7584, 0.2914, 0.6132, 0.2622, 0.7579, 0.2622, 0.6127, 0.2914, 0.6132, 0.2938, 0.7584, 0.6054, 0.6031, 0.6096, 0.3121, 0.6677, 0.3121, 0.6589, 0.6031, 0.6677, 0.3121, 0.7634, 0.3121, 0.7634, 0.6031, 0.6589, 0.6031, 0.0, 0.0, 0.0, 0.0, 0.0, 0.0, 0.0, 0.0, 0.0, 0.0, 0.0, 0.0, 0.0, 0.0, 0.0, 0.0, 0.0, 0.0, 0.0, 0.0, 0.0, 0.0, 0.0, 0.0, 0.0, 0.0, 0.0, 0.0, 0.0, 0.0, 0.0, 0.0, 0.0, 0.0, 0.0, 0.0, 0.0, 0.0, 0.0, 0.0, 0.0, 0.0, 0.0, 0.0, 0.0, 0.0, 0.0, 0.0, 0.0, 0.0, 0.0, 0.0, 0.0, 0.0, 0.0, 0.0, 0.0, 0.0, 0.0, 0.0, 0.0, 0.0, 0.0, 0.0, 0.08563, 0.5365, 0.1598, 0.5365, 0.1603, 0.6277, 0.08671, 0.6277, 0.0, 0.0, 0.0, 0.0, 0.0, 0.0, 0.0, 0.0, 0.0, 0.0, 0.0, 0.0, 0.0, 0.0, 0.0, 0.0, 0.0, 0.0, 0.0, 0.0, 0.0, 0.0, 0.0, 0.0, 0.0, 0.0, 0.0, 0.0, 0.0, 0.0, 0.0, 0.0, 0.0, 0.0, 0.0, 0.0, 0.0, 0.0, 0.0, 0.0, 0.0, 0.0, 0.0, 0.0, 0.0, 0.0, 0.0, 0.0, 0.6631, 0.5487, 0.6623, 0.2227, 0.7304, 0.2172, 0.7256, 0.5432, 0.8064, 0.5474, 0.8089, 0.2214, 0.857, 0.2165, 0.8562, 0.5425, 1.119, 0.5448, 1.118, 0.2188, 1.201, 0.2198, 1.204, 0.5459, 1.317, 0.2182, 1.314, 0.5442, 1.204, 0.5459, 1.201, 0.2198, 0.8109, 0.9115, 0.8109, 1.122, 0.1887, 1.123, 0.1887, 0.8542, -0.2898, 0.2223, -0.3256, 0.4748, -0.4266, 0.4709, -0.3817, 0.2799, 0.9907, 0.544, 0.9306, 0.5448, 0.9314, 0.2188, 0.9915, 0.218, 0.5077, 0.2358, 0.5077, 0.2625, 0.5027, 0.2625, 0.5027, 0.2358, 0.5792, 0.2358, 0.5792, 0.2625, 0.5314, 0.2625, 0.5314, 0.2358, 0.5314, 0.2358, 0.5314, 0.2625, 0.5138, 0.2625, 0.5138, 0.2358, 0.5027, 0.2358, 0.5027, 0.2625, 0.4853, 0.2623, 0.4858, 0.232, 0.03915, 0.1984, 0.03915, 0.4676, -0.2018, 0.4796, -0.2036, 0.2154, 0.4789, 0.7304, 0.4789, 0.764, 0.4157, 0.7641, 0.4158, 0.7305, 0.4792, 0.6204, 0.416, 0.6206, 0.4144, 0.03657, 0.4776, 0.03642, 0.6621, 0.774, 0.7976, 0.7746, 0.7969, 0.942, 0.6614, 0.9414, 0.4653, 0.3977, 0.447, 0.5329, 0.3912, 0.536, 0.4074, 0.416, 0.0, 0.0, 0.0, 0.0, 0.0, 0.0, 0.0, 0.0, 0.0, 0.0, 0.0, 0.0, 0.0, 0.0, 0.0, 0.0, 0.8109, 1.122, 0.8109, 1.322, 0.1887, 1.35, 0.1887, 1.123, -0.3256, 0.4748, -0.3249, 0.703, -0.426, 0.7025, -0.4266, 0.4709, 0.03915, 0.4676, 0.03915, 0.6938, -0.2011, 0.7036, -0.2018, 0.4796, 0.7996, 0.7405, 0.7976, 0.7746, 0.6621, 0.774, 0.6641, 0.74, 0.7967, 0.6191, 0.6611, 0.6185, 0.6565, 0.04478, 0.792, 0.04535, 0.447, 0.5329, 0.4472, 0.6969, 0.3937, 0.6965, 0.3912, 0.536, 0.0, 0.0, 0.0, 0.0, 0.0, 0.0, 0.0, 0.0, 0.0, 0.0, 0.0, 0.0, 0.0, 0.0, 0.0, 0.0, 1.06, 0.5439, 0.9907, 0.544, 0.9915, 0.218, 1.061, 0.2179, 0.5077, 0.2096, 0.5077, 0.2358, 0.5027, 0.2358, 0.5027, 0.2096, 0.5792, 0.2096, 0.5792, 0.2358, 0.5314, 0.2358, 0.5314, 0.2096, 0.5314, 0.2096, 0.5314, 0.2358, 0.5138, 0.2358, 0.5138, 0.2096, 0.5027, 0.2096, 0.5027, 0.2358, 0.4858, 0.232, 0.4905, 0.2147, 0.5703, 0.7762, 0.6318, 0.7769, 0.6302, 0.9422, 0.5687, 0.9415, 0.7569, -0.2508, 0.7586, -0.05824, 0.5472, -0.05824, 0.5455, -0.2508, 0.8191, 0.4686, 0.8208, 0.6611, 0.1986, 0.6611, 0.197, 0.4686, 0.4219, -0.2524, 0.3848, -0.06986, 0.2441, -0.07993, 0.3148, -0.2135, 0.2348, 0.7575, 0.169, 0.7593, 0.1706, 0.6121, 0.2368, 0.6123, 0.5078, 0.6225, 0.5078, 0.659, 0.5027, 0.659, 0.5027, 0.6225, 0.5792, 0.6225, 0.5792, 0.659, 0.5314, 0.659, 0.5314, 0.6225, 0.5314, 0.6225, 0.5314, 0.659, 0.5138, 0.659, 0.5138, 0.6225, 0.1853, 0.3223, 0.1581, 0.4097, 0.1007, 0.4219, 0.1237, 0.2958, 0.3856, 0.4996, 0.3613, 0.4995, 0.3613, 0.135, 0.3857, 0.1351, 0.3856, 0.7021, 0.386, 0.7331, 0.3616, 0.733, 0.3612, 0.702, 0.2459, 0.7339, 0.3394, 0.734, 0.3376, 0.8636, 0.2441, 0.8634, 0.5027, 0.6225, 0.5027, 0.659, 0.4802, 0.659, 0.4802, 0.6225, 0.0, 0.0, 0.0, 0.0, 0.0, 0.0, 0.0, 0.0, 0.0, 0.0, 0.0, 0.0, 0.0, 0.0, 0.0, 0.0, 0.7586, -0.05824, 0.7609, 0.215, 0.5496, 0.215, 0.5472, -0.05824, 0.0, 0.0, 0.0, 0.0, 0.0, 0.0, 0.0, 0.0, 0.5314, 0.5996, 0.5314, 0.6225, 0.5138, 0.6225, 0.5138, 0.5996, 0.8208, 0.6611, 0.8231, 0.9343, 0.201, 0.9343, 0.1986, 0.6611, 0.5027, 0.5996, 0.5027, 0.6225, 0.4802, 0.6225, 0.4866, 0.5996, 0.3675, 0.3215, 0.5172, 0.3157, 0.5177, 0.6033, 0.368, 0.6036, 0.5078, 0.5996, 0.5078, 0.6225, 0.5027, 0.6225, 0.5027, 0.5996, 0.5792, 0.5996, 0.5792, 0.6225, 0.5314, 0.6225, 0.5314, 0.5996, 0.1581, 0.4097, 0.1581, 0.6092, 0.1007, 0.6008, 0.1007, 0.4219, 0.3396, 0.4963, 0.2461, 0.4962, 0.2466, 0.1338, 0.3401, 0.134, 0.2022, 0.7278, 0.2335, 0.7278, 0.2338, 0.864, 0.2021, 0.864, 0.0, 0.0, 0.0, 0.0, 0.0, 0.0, 0.0, 0.0, 0.3848, -0.06986, 0.3872, 0.2202, 0.2465, 0.2247, 0.2441, -0.07993, 0.3391, 0.704, 0.3394, 0.734, 0.2459, 0.7339, 0.2456, 0.7039, 0.2655, 0.1741, 0.2655, 0.2958, 0.2226, 0.2958, 0.2364, 0.1741, 0.07399, 0.8639, 0.074, 0.7277, 0.1019, 0.7277, 0.1019, 0.8639, 0.2655, 0.7133, 0.2655, 0.8074, 0.2364, 0.8074, 0.2244, 0.7133, 0.5496, 0.215, 0.551, 0.3868, 0.4324, 0.3852, 0.3872, 0.2202, 0.5195, 0.7023, 0.5195, 0.7332, 0.4925, 0.7332, 0.4921, 0.7023, 0.5195, 0.7332, 0.5194, 0.8669, 0.4921, 0.8669, 0.4925, 0.7332, 0.5138, 0.5804, 0.5138, 0.5996, 0.5078, 0.5996, 0.5078, 0.5804, 0.5138, 0.6847, 0.5138, 0.7093, 0.5078, 0.7093, 0.5078, 0.6847, 0.5138, 0.659, 0.5138, 0.6847, 0.5078, 0.6847, 0.5078, 0.659, 0.5195, 0.613, 0.5195, 0.7023, 0.4921, 0.7023, 0.4921, 0.613, 0.074, 0.7277, 0.074, 0.7043, 0.1019, 0.6962, 0.1019, 0.7277, 0.07399, 0.4898, 0.07017, 0.1331, 0.09804, 0.1331, 0.1019, 0.4898, 0.2348, 0.7575, 0.2368, 0.6123, 0.2622, 0.6127, 0.2622, 0.7579, 0.559, 0.6031, 0.5592, 0.3121, 0.6096, 0.3121, 0.6054, 0.6031, 0.5455, -0.2508, 0.5472, -0.05824, 0.3848, -0.06986, 0.4219, -0.2524, 0.5138, 0.6225, 0.5138, 0.659, 0.5078, 0.659, 0.5078, 0.6225, 0.5138, 0.5996, 0.5138, 0.6225, 0.5078, 0.6225, 0.5078, 0.5996, 0.5472, -0.05824, 0.5496, 0.215, 0.3872, 0.2202, 0.3848, -0.06986, -0.2018, 0.4796, -0.2011, 0.7036, -0.3249, 0.703, -0.3256, 0.4748, -0.2036, 0.2154, -0.2018, 0.4796, -0.3256, 0.4748, -0.2898, 0.2223, -0.2011, 0.7036, -0.2003, 0.9228, -0.2859, 0.9064, -0.3249, 0.703, 0.5138, 0.2096, 0.5138, 0.2358, 0.5077, 0.2358, 0.5077, 0.2096, 0.7129, 0.2272, 0.9851, 0.2266, 0.9875, 0.5494, 0.7153, 0.55, 0.5138, 0.19, 0.5138, 0.2096, 0.5077, 0.2096, 0.5077, 0.1911, 0.4284, 0.6184, 0.4282, 0.04759, 0.4516, 0.04705, 0.4519, 0.6179, 0.614, 0.7293, 0.6147, 0.7628, 0.5945, 0.7632, 0.5945, 0.7294, 0.5138, 0.2906, 0.5138, 0.3126, 0.5077, 0.3113, 0.5077, 0.2906, 0.5138, 0.2358, 0.5138, 0.2625, 0.5077, 0.2625, 0.5077, 0.2358, 0.4291, 0.7769, 0.4285, 0.7386, 0.4519, 0.7381, 0.4525, 0.7763, 0.542, 0.8529, 0.542, 0.9181, 0.5096, 0.9121, 0.5055, 0.8413, 0.4262, 0.9422, 0.4291, 0.7769, 0.4525, 0.7763, 0.4496, 0.9416, 0.7256, 0.5432, 0.7304, 0.2172, 0.8089, 0.2214, 0.8064, 0.5474, 0.542, 0.2692, 0.5407, 0.352, 0.504, 0.3569, 0.5096, 0.2761, 1.06, 0.5439, 1.061, 0.2179, 1.118, 0.2188, 1.119, 0.5448, 0.6147, 0.7628, 0.6125, 0.9256, 0.593, 0.9244, 0.5945, 0.7632, 0.5138, 0.2625, 0.5138, 0.2906, 0.5077, 0.2906, 0.5077, 0.2625, 0.2021, 0.6052, 0.1708, 0.6051, 0.1708, 0.4898, 0.2021, 0.4899, 0.1019, 0.6052, 0.1019, 0.4898, 0.126, 0.4898, 0.126, 0.6052, 0.3393, 0.6098, 0.2458, 0.6097, 0.2461, 0.4962, 0.3396, 0.4963, 0.6309, 0.611, 0.5439, 0.611, 0.5439, 0.5005, 0.6309, 0.5005, 0.126, 0.6052, 0.126, 0.4898, 0.1708, 0.4898, 0.1708, 0.6051, 0.074, 0.5375, 0.07399, 0.4898, 0.1019, 0.4898, 0.1019, 0.6052, 0.5195, 0.1372, 0.5195, 0.4998, 0.4921, 0.4998, 0.4922, 0.1372, 0.8683, 0.611, 0.6309, 0.611, 0.6309, 0.5005, 0.8668, 0.496, 0.4685, 0.1352, 0.4686, 0.4998, 0.4236, 0.4997, 0.4237, 0.1352, 0.4236, 0.613, 0.3856, 0.6128, 0.3856, 0.4996, 0.4236, 0.4997, 0.4704, 0.4561, 0.2782, 0.4561, 0.2782, 0.3198, 0.4704, 0.3198, 0.4922, 0.1372, 0.4921, 0.4998, 0.4686, 0.4998, 0.4685, 0.1352, 0.3856, 0.6128, 0.3613, 0.6127, 0.3613, 0.4995, 0.3856, 0.4996, 0.0, 0.0, 0.0, 0.0, 0.0, 0.0, 0.0, 0.0, 0.5412, 0.4561, 0.4704, 0.4561, 0.4704, 0.3198, 0.5412, 0.3198, 0.0, 0.0, 0.0, 0.0, 0.0, 0.0, 0.0, 0.0, 0.2338, 0.6053, 0.2021, 0.6052, 0.2021, 0.4899, 0.2338, 0.49, 0.0, 0.0, 0.0, 0.0, 0.0, 0.0, 0.0, 0.0, 0.0, 0.0, 0.0, 0.0, 0.0, 0.0, 0.0, 0.0, 0.5686, 0.7594, 0.5685, 0.7901, 0.4649, 0.79, 0.4649, 0.7581, 0.3731, 0.1459, 0.3731, 0.5422, 0.2688, 0.5422, 0.2688, 0.1459, 0.8246, 2.002, 0.8246, 2.252, 0.2025, 2.252, 0.2025, 2.002, 0.6151, 0.5409, 0.614, 0.7293, 0.5945, 0.7294, 0.5947, 0.6197, 0.4649, 0.7581, 0.4649, 0.79, 0.354, 0.7899, 0.354, 0.7571, 0.8745, 0.6964, 0.697, 0.6964, 0.697, 0.4445, 0.8745, 0.4445, 0.5984, 0.03896, 0.5947, 0.6197, 0.5798, 0.6211, 0.5777, 0.03756, 0.0, 0.0, 0.0, 0.0, 0.0, 0.0, 0.0, 0.0, 0.8945, 0.7415, 0.7685, 0.7415, 0.7704, 0.6181, 0.8943, 0.6181, 0.0, 0.0, 0.0, 0.0, 0.0, 0.0, 0.0, 0.0, 0.7685, 0.7415, 0.4294, 0.7415, 0.4313, 0.6181, 0.7704, 0.6181, 0.4697, 0.7376, 0.4699, 0.6174, 0.5063, 0.6172, 0.5061, 0.7374, 0.4519, 0.7381, 0.4519, 0.6179, 0.4699, 0.6174, 0.4697, 0.7376, 0.6318, 0.7387, 0.5703, 0.738, 0.5706, 0.6178, 0.6321, 0.6185, 0.5177, 0.7304, 0.4789, 0.7304, 0.4792, 0.6204, 0.5179, 0.6204, 0.5703, 0.738, 0.5061, 0.7374, 0.5063, 0.6172, 0.5706, 0.6178, 0.5777, 0.03756, 0.5798, 0.6211, 0.5179, 0.6204, 0.5167, 0.03638, 0.0, 0.0, 0.0, 0.0, 0.0, 0.0, 0.0, 0.0, 0.0, 0.0, 0.0, 0.0, 0.0, 0.0, 0.0, 0.0, 0.0, 0.0, 0.0, 0.0, 0.0, 0.0, 0.0, 0.0, 0.4789, 0.7304, 0.4158, 0.7305, 0.416, 0.6206, 0.4792, 0.6204, 0.0, 0.0, 0.0, 0.0, 0.0, 0.0, 0.0, 0.0, 0.7996, 0.7405, 0.6641, 0.74, 0.6611, 0.6185, 0.7967, 0.6191, 0.0, 0.0, 0.0, 0.0, 0.0, 0.0, 0.0, 0.0, 0.8246, 2.252, 0.8246, 2.753, 0.2025, 2.753, 0.2025, 2.252, 0.4285, 0.7386, 0.4284, 0.6184, 0.4519, 0.6179, 0.4519, 0.7381, 0.3731, -0.5478, 0.3731, -0.4487, 0.2688, -0.4487, 0.2688, -0.5478, 0.8745, 0.4445, 0.697, 0.4445, 0.697, 0.1927, 0.8745, 0.1927, 0.697, 0.4445, 0.6316, 0.4445, 0.6316, 0.1927, 0.697, 0.1927, 0.5907, 0.5365, 0.6943, 0.5365, 0.6935, 0.6277, 0.5901, 0.6277, 0.3731, -0.3496, 0.3731, -0.2505, 0.2688, -0.2505, 0.2688, -0.3496, 0.3817, 0.2894, 0.486, 0.2894, 0.4871, 0.5365, 0.3828, 0.5365, 0.7692, 0.7619, 0.6692, 0.7606, 0.6701, 0.7319, 0.7699, 0.7309, 0.5686, 0.7594, 0.4649, 0.7581, 0.466, 0.7045, 0.5695, 0.729, 0.1598, 0.5365, 0.2754, 0.5365, 0.2751, 0.6277, 0.1603, 0.6277, 0.0, 0.0, 0.0, 0.0, 0.0, 0.0, 0.0, 0.0, 0.7692, 0.7904, 0.8692, 0.7906, 0.8675, 0.9357, 0.7675, 0.9356, 0.354, 0.7571, 0.2829, 0.7562, 0.2842, 0.5678, 0.3552, 0.6492, 0.0, 0.0, 0.0, 0.0, 0.0, 0.0, 0.0, 0.0, 0.5896, 0.2894, 0.6932, 0.2894, 0.6943, 0.5365, 0.5907, 0.5365, 0.0, 0.0, 0.0, 0.0, 0.0, 0.0, 0.0, 0.0, 0.354, 0.7899, 0.4649, 0.79, 0.4632, 0.9352, 0.3523, 0.9351, 0.5685, 0.7901, 0.6692, 0.7903, 0.6675, 0.9354, 0.5668, 0.9353, 0.0, 0.0, 0.0, 0.0, 0.0, 0.0, 0.0, 0.0, 0.6179, 0.04013, 0.6151, 0.5409, 0.5947, 0.6197, 0.5984, 0.03896, 0.9791, 0.7649, 0.979, 0.7907, 0.8692, 0.7906, 0.8692, 0.7633, 0.8246, 1.626, 0.8246, 1.751, 0.2025, 1.751, 0.2025, 1.626, 0.1593, 0.2894, 0.2743, 0.2894, 0.2754, 0.5365, 0.1598, 0.5365, 0.0, 0.0, 0.0, 0.0, 0.0, 0.0, 0.0, 0.0, 0.2365, 0.2282, 0.3045, 0.2281, 0.3069, 0.5509, 0.2389, 0.551, 0.3828, 0.5365, 0.4871, 0.5365, 0.4866, 0.6277, 0.3824, 0.6277, 0.0, 0.0, 0.0, 0.0, 0.0, 0.0, 0.0, 0.0, 0.8246, 1.375, 0.8246, 1.5, 0.2025, 1.5, 0.2025, 1.375, 0.3726, 0.2279, 0.4406, 0.2278, 0.443, 0.5506, 0.375, 0.5507, 0.9791, 0.7649, 0.8692, 0.7633, 0.8697, 0.7059, 0.9794, 0.654, 0.7692, 0.7619, 0.7692, 0.7904, 0.6692, 0.7903, 0.6692, 0.7606, 0.8071, 0.2894, 0.8824, 0.2894, 0.8835, 0.5365, 0.8082, 0.5365, 0.8082, 0.5365, 0.8835, 0.5365, 0.8824, 0.6277, 0.8072, 0.6277, 0.0, 0.0, 0.0, 0.0, 0.0, 0.0, 0.0, 0.0, 0.4649, 0.7581, 0.354, 0.7571, 0.3552, 0.6492, 0.466, 0.7045, 0.2828, 0.7898, 0.354, 0.7899, 0.3523, 0.9351, 0.2811, 0.935, 0.08563, 0.2894, 0.1593, 0.2894, 0.1598, 0.5365, 0.08563, 0.5365, 0.0, 0.0, 0.0, 0.0, 0.0, 0.0, 0.0, 0.0, 0.0, 0.0, 0.0, 0.0, 0.0, 0.0, 0.0, 0.0, 0.3731, -0.6469, 0.3731, -0.5478, 0.2688, -0.5478, 0.2688, -0.6469, 0.6943, 0.5365, 0.8082, 0.5365, 0.8072, 0.6277, 0.6935, 0.6277, 1.052, 0.7659, 0.9791, 0.7649, 0.9794, 0.654, 1.052, 0.5882, 1.052, 0.7659, 1.052, 0.7909, 0.979, 0.7907, 0.9791, 0.7649, 0.8246, 1.25, 0.8246, 1.375, 0.2025, 1.375, 0.2025, 1.25, 0.6932, 0.2894, 0.8071, 0.2894, 0.8082, 0.5365, 0.6943, 0.5365, 0.8692, 0.7906, 0.979, 0.7907, 0.9773, 0.9359, 0.8675, 0.9357, 0.1684, 0.2284, 0.2365, 0.2282, 0.2389, 0.551, 0.1708, 0.5511, 0.4406, 0.2278, 0.5768, 0.2275, 0.5792, 0.5503, 0.443, 0.5506, 0.3731, -0.2505, 0.3731, -0.05232, 0.2688, -0.05232, 0.2688, -0.2505, 0.6692, 0.7606, 0.6692, 0.7903, 0.5685, 0.7901, 0.5686, 0.7594, 0.8246, 1.751, 0.8246, 2.002, 0.2025, 2.002, 0.2025, 1.751, 0.2743, 0.2894, 0.3817, 0.2894, 0.3828, 0.5365, 0.2754, 0.5365, 0.6692, 0.7606, 0.5686, 0.7594, 0.5695, 0.729, 0.6701, 0.7319, 0.0, 0.0, 0.0, 0.0, 0.0, 0.0, 0.0, 0.0, 0.4649, 0.79, 0.5685, 0.7901, 0.5668, 0.9353, 0.4632, 0.9352, 0.0, 0.0, 0.0, 0.0, 0.0, 0.0, 0.0, 0.0, 0.2754, 0.5365, 0.3828, 0.5365, 0.3824, 0.6277, 0.2751, 0.6277, 0.3731, -0.4487, 0.3731, -0.3496, 0.2688, -0.3496, 0.2688, -0.4487, 0.8246, 1.5, 0.8246, 1.626, 0.2025, 1.626, 0.2025, 1.5, 0.0, 0.0, 0.0, 0.0, 0.0, 0.0, 0.0, 0.0, 0.4871, 0.5365, 0.5907, 0.5365, 0.5901, 0.6277, 0.4866, 0.6277, 0.8692, 0.7633, 0.8692, 0.7906, 0.7692, 0.7904, 0.7692, 0.7619, 0.6692, 0.7903, 0.7692, 0.7904, 0.7675, 0.9356, 0.6675, 0.9354, 0.0, 0.0, 0.0, 0.0, 0.0, 0.0, 0.0, 0.0, 0.486, 0.2894, 0.5896, 0.2894, 0.5907, 0.5365, 0.4871, 0.5365, 0.8692, 0.7633, 0.7692, 0.7619, 0.7699, 0.7309, 0.8697, 0.7059, 0.3045, 0.2281, 0.3726, 0.2279, 0.375, 0.5507, 0.3069, 0.5509, 0.5768, 0.5913, 0.5794, 0.7709, 0.4506, 0.7711, 0.4519, 0.5906, 0.5946, 0.5229, 0.595, 0.5708, 0.4701, 0.5701, 0.4701, 0.5231, 0.595, 0.5708, 0.5946, 0.5229, 0.9459, 0.5224, 0.9471, 0.5702, 0.6251, 0.5341, 0.5334, 0.5341, 0.5334, 0.4991, 0.6251, 0.4991, 0.6251, 0.5341, 0.6251, 0.6854, 0.5334, 0.6854, 0.5334, 0.5341, 0.5334, 0.4991, 0.5334, 0.5341, 0.2849, 0.5341, 0.2849, 0.4991])
me_cube.materials.append(mat_bridge)
me_cube.materials.append(mat_road)
me_cube.use_remesh_preserve_volume = False
me_cube.use_remesh_preserve_attributes = False
me_cube.use_mirror_vertex_groups = False
me_cube.update()

# ---- objects
ob_cube = bpy.data.objects.new('Cube', me_cube)
ob_camera = bpy.data.objects.new('Camera', cam_camera)

# ---- transforms, parenting, visibility, modifiers, constraints
ob_cube.location = (-1.349, -0.008789, 0.0)
ob_cube.scale = (1.0, 6.043, 1.0)
ob_cube.lock_rotations_4d = False
ob_cube.empty_display_type = 'ARROWS'
ob_cube.lineart.crease_threshold = 0.0
_m = ob_cube.modifiers.new('Mirror', 'MIRROR')
_m.use_clip = True
_m.merge_threshold = 0.712
ob_camera.location = (27.21, -9.215, 15.84)
ob_camera.rotation_euler = (1.109, 0.01082, 1.424)
ob_camera.lock_rotations_4d = False
ob_camera.empty_display_type = 'ARROWS'
ob_camera.color = (0.0, 0.0, 0.0, 0.0)
ob_camera.display_type = 'WIRE'
ob_camera.lineart.crease_threshold = 0.0

# ---- collection membership
col_collection_1.objects.link(ob_cube)
col_collection_1.objects.link(ob_camera)

# ---- scene / render settings (as saved in the file)
scene.camera = ob_camera
scene.frame_start = 1; scene.frame_end = 250; scene.frame_set(1)
scene.render.engine = 'BLENDER_EEVEE_NEXT'
scene.render.image_settings.color_mode = 'RGB'
scene.render.image_settings.compression = 90
scene.render.resolution_percentage = 50
scene.render.dither_intensity = 0.0
scene.cycles.use_denoising = False
scene.cycles.samples = 10
scene.cycles.sampling_pattern = 'TABULATED_SOBOL'
scene.cycles.light_sampling_threshold = 0.0
scene.cycles.use_adaptive_sampling = False
scene.cycles.use_light_tree = False
scene.cycles.blur_glossy = 0.0
scene.cycles.volume_bounces = 1
scene.cycles.pixel_filter_type = 'GAUSSIAN'
scene.cycles.sample_clamp_indirect = 0.0
scene.view_settings.view_transform = 'Standard'
bpy.context.view_layer.update()

# ---- added for rendering (the .blend has no usable light): sun
light_auto_sun = bpy.data.lights.new('AutoSun', 'SUN')
light_auto_sun.energy = 3.0
light_auto_sun.angle = 0.0523599
ob_auto_sun = bpy.data.objects.new('AutoSun', light_auto_sun)
scene.collection.objects.link(ob_auto_sun)
ob_auto_sun.rotation_euler = (0.872665, 0.174533, 0.523599)
bpy.context.view_layer.update()
